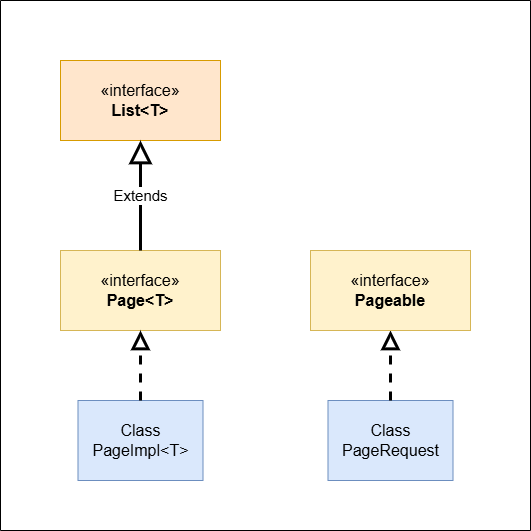

The diagram above was exported from draw.io. Its source (the exported page's mxGraphModel, read from the mxfile embedded in the PNG):
<mxGraphModel dx="1050" dy="530" grid="1" gridSize="10" guides="1" tooltips="1" connect="1" arrows="1" fold="1" page="1" pageScale="1" pageWidth="827" pageHeight="1169" background="#ffffff" math="0" shadow="0">
  <root>
    <mxCell id="0" />
    <mxCell id="1" parent="0" />
    <mxCell id="tXfZxb8RBq1leCe_8Ncl-1" value="&lt;font style=&quot;font-size: 16px;&quot;&gt;«interface»&lt;br&gt;&lt;b&gt;List&amp;lt;T&amp;gt;&lt;/b&gt;&lt;/font&gt;" style="html=1;whiteSpace=wrap;fillColor=#ffe6cc;strokeColor=#d79b00;" vertex="1" parent="1">
      <mxGeometry x="140" y="100" width="160" height="80" as="geometry" />
    </mxCell>
    <mxCell id="tXfZxb8RBq1leCe_8Ncl-2" value="&lt;font style=&quot;font-size: 16px;&quot;&gt;«interface»&lt;br&gt;&lt;b&gt;Page&amp;lt;T&amp;gt;&lt;/b&gt;&lt;/font&gt;" style="html=1;whiteSpace=wrap;fillColor=#fff2cc;strokeColor=#d6b656;" vertex="1" parent="1">
      <mxGeometry x="140" y="290" width="160" height="80" as="geometry" />
    </mxCell>
    <mxCell id="tXfZxb8RBq1leCe_8Ncl-3" value="&lt;font style=&quot;font-size: 15px;&quot;&gt;Extends&lt;/font&gt;" style="endArrow=block;endSize=16;endFill=0;html=1;rounded=0;exitX=0.5;exitY=0;exitDx=0;exitDy=0;entryX=0.5;entryY=1;entryDx=0;entryDy=0;strokeWidth=3;" edge="1" parent="1" source="tXfZxb8RBq1leCe_8Ncl-2" target="tXfZxb8RBq1leCe_8Ncl-1">
      <mxGeometry width="160" relative="1" as="geometry">
        <mxPoint x="330" y="170" as="sourcePoint" />
        <mxPoint x="490" y="170" as="targetPoint" />
        <mxPoint as="offset" />
      </mxGeometry>
    </mxCell>
    <mxCell id="tXfZxb8RBq1leCe_8Ncl-4" value="&lt;div&gt;&lt;font style=&quot;font-size: 16px;&quot;&gt;Class&lt;/font&gt;&lt;/div&gt;&lt;font style=&quot;font-size: 16px;&quot;&gt;PageImpl&amp;lt;T&amp;gt;&lt;/font&gt;" style="html=1;whiteSpace=wrap;fillColor=#dae8fc;strokeColor=#6c8ebf;" vertex="1" parent="1">
      <mxGeometry x="157.5" y="440" width="125" height="80" as="geometry" />
    </mxCell>
    <mxCell id="tXfZxb8RBq1leCe_8Ncl-5" value="" style="endArrow=block;dashed=1;endFill=0;endSize=12;html=1;rounded=0;exitX=0.5;exitY=0;exitDx=0;exitDy=0;entryX=0.5;entryY=1;entryDx=0;entryDy=0;strokeWidth=3;" edge="1" parent="1" source="tXfZxb8RBq1leCe_8Ncl-4" target="tXfZxb8RBq1leCe_8Ncl-2">
      <mxGeometry width="160" relative="1" as="geometry">
        <mxPoint x="330" y="370" as="sourcePoint" />
        <mxPoint x="490" y="370" as="targetPoint" />
      </mxGeometry>
    </mxCell>
    <mxCell id="tXfZxb8RBq1leCe_8Ncl-9" value="" style="swimlane;startSize=0;" vertex="1" parent="1">
      <mxGeometry x="80" y="40" width="530" height="530" as="geometry" />
    </mxCell>
    <mxCell id="tXfZxb8RBq1leCe_8Ncl-7" value="&lt;div&gt;&lt;font style=&quot;font-size: 16px;&quot;&gt;Class&lt;/font&gt;&lt;/div&gt;&lt;span style=&quot;font-size: 16px;&quot;&gt;PageRequest&lt;/span&gt;" style="html=1;whiteSpace=wrap;fillColor=#dae8fc;strokeColor=#6c8ebf;" vertex="1" parent="tXfZxb8RBq1leCe_8Ncl-9">
      <mxGeometry x="327.5" y="400" width="125" height="80" as="geometry" />
    </mxCell>
    <mxCell id="tXfZxb8RBq1leCe_8Ncl-8" value="" style="endArrow=block;dashed=1;endFill=0;endSize=12;html=1;rounded=0;exitX=0.5;exitY=0;exitDx=0;exitDy=0;entryX=0.5;entryY=1;entryDx=0;entryDy=0;strokeWidth=3;" edge="1" parent="tXfZxb8RBq1leCe_8Ncl-9" source="tXfZxb8RBq1leCe_8Ncl-7" target="tXfZxb8RBq1leCe_8Ncl-6">
      <mxGeometry width="160" relative="1" as="geometry">
        <mxPoint x="150" y="600" as="sourcePoint" />
        <mxPoint x="150" y="530" as="targetPoint" />
        <Array as="points" />
      </mxGeometry>
    </mxCell>
    <mxCell id="tXfZxb8RBq1leCe_8Ncl-6" value="&lt;font style=&quot;font-size: 16px;&quot;&gt;«interface»&lt;br&gt;&lt;b&gt;Pageable&lt;/b&gt;&lt;/font&gt;" style="html=1;whiteSpace=wrap;fillColor=#fff2cc;strokeColor=#d6b656;" vertex="1" parent="tXfZxb8RBq1leCe_8Ncl-9">
      <mxGeometry x="310" y="250" width="160" height="80" as="geometry" />
    </mxCell>
  </root>
</mxGraphModel>